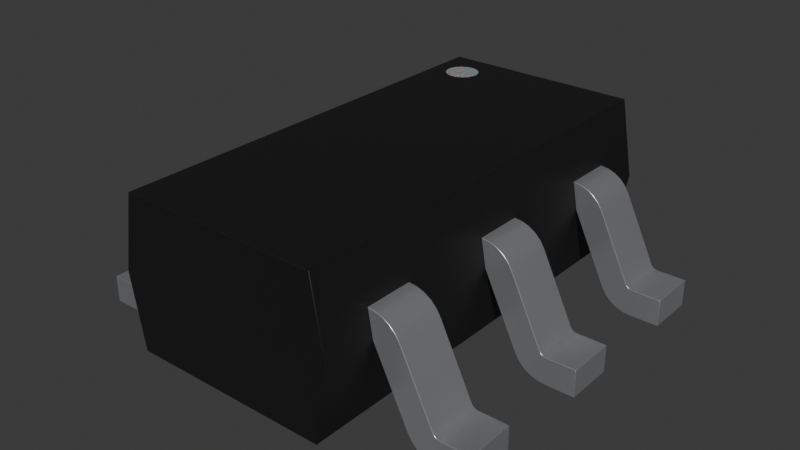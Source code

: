# Source: SOT95P275X110-6N.blend  (saved by Blender 4.1.24; exported with 4.5.12 LTS)
import bpy
from mathutils import Matrix  # noqa: F401  (used for matrix-valued properties, if any)

bpy.ops.wm.read_factory_settings(use_empty=True)
scene = bpy.context.scene
scene.name = 'Scene'

# ---- collections
col_collection = bpy.data.collections.new('Collection'); scene.collection.children.link(col_collection)

# ---- materials (node trees are filled in below, after node groups)
mat_metal_pins = bpy.data.materials.new('metal_pins')
mat_metal_pins.preview_render_type = 'CUBE'
mat_plastic_matte_black = bpy.data.materials.new('plastic_matte_black')
mat_plastic_matte_black.preview_render_type = 'CUBE'
mat_white_markings = bpy.data.materials.new('white_markings')
mat_white_markings.preview_render_type = 'FLAT'

# ---- material node trees
mat_metal_pins.use_nodes = True; mat_metal_pins.node_tree.nodes.clear()
_N = mat_metal_pins.node_tree.nodes; _L = mat_metal_pins.node_tree.links
n0 = _N.new('ShaderNodeMapping'); n0.name = 'Mapping'; n0.location = (-1447, -91)
n0.inputs[3].default_value = (4.8, 1.2, 1.1)
n1 = _N.new('ShaderNodeBsdfPrincipled'); n1.name = 'Principled BSDF'; n1.location = (-560, 254)
n1.distribution = 'GGX'
n1.subsurface_method = 'BURLEY'
n1.inputs[1].default_value = 0.7818
n1.inputs[2].default_value = 0.2886
n1.inputs[3].default_value = 1.45
n1.inputs[13].default_value = 0.0
n1.inputs[27].default_value = (0.0, 0.0, 0.0, 1.0)
n1.inputs[28].default_value = 1.0
n2 = _N.new('ShaderNodeOutputMaterial'); n2.name = 'Material Output.002'; n2.location = (-205, 253)
n2.width = 213
n3 = _N.new('ShaderNodeTexNoise'); n3.name = 'Noise Texture.002'; n3.location = (-1228, -73)
n3.inputs[2].default_value = 0.1
n3.inputs[3].default_value = 7.0
n3.inputs[4].default_value = 0.6
n3.inputs[8].default_value = 0.4
n4 = _N.new('ShaderNodeTexCoord'); n4.name = 'Texture Coordinate'; n4.location = (-1636, -116)
n5 = _N.new('ShaderNodeMix'); n5.name = 'Mix.001'; n5.location = (-921, 45)
n5.data_type = 'RGBA'
n5.inputs[6].default_value = (0.9398, 0.9547, 1.0, 1.0)
n5.inputs[7].default_value = (0.13, 0.1259, 0.1359, 1.0)
n6 = _N.new('ShaderNodeBump'); n6.name = 'Bump.001'; n6.location = (-1001, -227)
n6.inputs[0].default_value = 0.05
n6.inputs[1].default_value = 0.01
n6.inputs[2].default_value = 1.0
_L.new(n1.outputs[0], n2.inputs[0])
_L.new(n3.outputs[0], n6.inputs[3])
_L.new(n0.outputs[0], n3.inputs[0])
_L.new(n3.outputs[0], n5.inputs[0])
_L.new(n4.outputs[3], n0.inputs[0])
_L.new(n5.outputs[2], n1.inputs[0])
_L.new(n6.outputs[0], n1.inputs[5])
n2.is_active_output = True
mat_plastic_matte_black.use_nodes = True; mat_plastic_matte_black.node_tree.nodes.clear()
_N = mat_plastic_matte_black.node_tree.nodes; _L = mat_plastic_matte_black.node_tree.links
n0 = _N.new('ShaderNodeOutputMaterial'); n0.name = 'Material Output'; n0.location = (463, 300)
n1 = _N.new('ShaderNodeBsdfPrincipled'); n1.name = 'Principled BSDF'; n1.location = (173, 300)
n1.distribution = 'GGX'
n1.subsurface_method = 'BURLEY'
n1.inputs[1].default_value = 0.06818
n1.inputs[2].default_value = 0.5182
n1.inputs[3].default_value = 1.45
n1.inputs[13].default_value = 0.6432
n1.inputs[20].default_value = 0.1027
n1.inputs[27].default_value = (0.0, 0.0, 0.0, 1.0)
n1.inputs[28].default_value = 1.0
n2 = _N.new('ShaderNodeTexCoord'); n2.name = 'Texture Coordinate'; n2.location = (-1001, 105)
n3 = _N.new('ShaderNodeBump'); n3.name = 'Bump'; n3.location = (-135, -86)
n3.inputs[0].default_value = 0.1
n3.inputs[1].default_value = 0.4
n3.inputs[2].default_value = 1.0
n4 = _N.new('ShaderNodeMapping'); n4.name = 'Mapping'; n4.location = (-755, 143)
n4.inputs[3].default_value = (2.0, 2.0, 2.0)
n5 = _N.new('ShaderNodeValToRGB'); n5.name = 'ColorRamp'; n5.location = (-147, 213)
while len(n5.color_ramp.elements) > 1: n5.color_ramp.elements.remove(n5.color_ramp.elements[-1])
n5.color_ramp.elements[0].position = 0.0; n5.color_ramp.elements[0].color = (0.005014, 0.005014, 0.005014, 1.0)
_e = n5.color_ramp.elements.new(0.9955); _e.color = (0.01269, 0.01269, 0.01269, 1.0)
n6 = _N.new('ShaderNodeTexNoise'); n6.name = 'Noise Texture'; n6.location = (-455, 203)
n6.inputs[2].default_value = 200.0
n6.inputs[3].default_value = 5.6
n6.inputs[4].default_value = 0.5208
_L.new(n1.outputs[0], n0.inputs[0])
_L.new(n6.outputs[0], n5.inputs[0])
_L.new(n5.outputs[0], n1.inputs[0])
_L.new(n2.outputs[2], n4.inputs[0])
_L.new(n4.outputs[0], n6.inputs[0])
_L.new(n6.outputs[0], n3.inputs[3])
_L.new(n3.outputs[0], n1.inputs[5])
n0.is_active_output = True
mat_white_markings.use_nodes = True; mat_white_markings.node_tree.nodes.clear()
_N = mat_white_markings.node_tree.nodes; _L = mat_white_markings.node_tree.links
n0 = _N.new('ShaderNodeOutputMaterial'); n0.name = 'Material Output'; n0.location = (493, 281)
n1 = _N.new('ShaderNodeBsdfPrincipled'); n1.name = 'Principled BSDF'; n1.location = (159, 253)
n1.distribution = 'GGX'
n1.subsurface_method = 'BURLEY'
n1.inputs[1].default_value = 0.02
n1.inputs[2].default_value = 0.4636
n1.inputs[3].default_value = 1.4
n1.inputs[8].default_value = 1.0
n1.inputs[10].default_value = 0.3682
n1.inputs[13].default_value = 0.6591
n1.inputs[18].default_value = 0.2318
n1.inputs[20].default_value = 0.6709
n1.inputs[24].default_value = 0.1191
n1.inputs[27].default_value = (0.0, 0.0, 0.0, 1.0)
n1.inputs[28].default_value = 1.0
n2 = _N.new('ShaderNodeMapping'); n2.name = 'Mapping'; n2.location = (-1010, 265)
n2.inputs[3].default_value = (3.0, 1.0, 1.0)
n3 = _N.new('ShaderNodeTexCoord'); n3.name = 'Texture Coordinate'; n3.location = (-1250, 180)
n4 = _N.new('ShaderNodeBump'); n4.name = 'Bump'; n4.location = (-376, -99)
n4.inputs[0].default_value = 0.05
n4.inputs[1].default_value = 1.0
n4.inputs[2].default_value = 1.0
n5 = _N.new('ShaderNodeTexNoise'); n5.name = 'Noise Texture'; n5.location = (-662, 176)
n5.inputs[2].default_value = 88.0
n5.inputs[3].default_value = 10.8
n5.inputs[4].default_value = 0.9167
n5.inputs[8].default_value = 1.6
n6 = _N.new('ShaderNodeValToRGB'); n6.name = 'ColorRamp'; n6.location = (-354, 186)
while len(n6.color_ramp.elements) > 1: n6.color_ramp.elements.remove(n6.color_ramp.elements[-1])
n6.color_ramp.elements[0].position = 0.0; n6.color_ramp.elements[0].color = (0.2596, 0.2596, 0.2596, 1.0)
_e = n6.color_ramp.elements.new(1.0); _e.color = (0.6303, 0.6303, 0.6303, 1.0)
n7 = _N.new('ShaderNodeMix'); n7.name = 'Mix'; n7.location = (-58, 311)
n7.data_type = 'RGBA'
n7.inputs[0].default_value = 0.3682
n7.inputs[7].default_value = (0.2525, 0.2525, 0.2525, 1.0)
_L.new(n5.outputs[0], n6.inputs[0])
_L.new(n1.outputs[0], n0.inputs[0])
_L.new(n3.outputs[2], n2.inputs[0])
_L.new(n2.outputs[0], n5.inputs[0])
_L.new(n5.outputs[0], n4.inputs[3])
_L.new(n4.outputs[0], n1.inputs[5])
_L.new(n6.outputs[0], n7.inputs[6])
_L.new(n7.outputs[2], n1.inputs[0])
n0.is_active_output = True

# ---- world
world_world = bpy.data.worlds.new('World'); scene.world = world_world
world_world.use_nodes = True; world_world.node_tree.nodes.clear()
_N = world_world.node_tree.nodes; _L = world_world.node_tree.links
n0 = _N.new('ShaderNodeOutputWorld'); n0.name = 'World Output'; n0.location = (300, 300)
n1 = _N.new('ShaderNodeBackground'); n1.name = 'Background'; n1.location = (10, 300)
n1.inputs[0].default_value = (0.05088, 0.05088, 0.05088, 1.0)
_L.new(n1.outputs[0], n0.inputs[0])
n0.is_active_output = True
world_world.color = (0.05088, 0.05088, 0.05088)
world_world.use_sun_shadow = False
world_world.sun_shadow_jitter_overblur = 0.0

# ---- meshes
me_shape_9_indexedfaceset_003 = bpy.data.meshes.new('SHAPE_9_IndexedFaceSet.003')
me_shape_9_indexedfaceset_003.from_pydata([(0.9554, 1.635e-08, 0.812), (0.9554, 1.635e-08, 0.6841), (1.031, 1.635e-08, 0.812), (1.031, 1.635e-08, 0.6841), (0.95, 0.07163, 0.812), (0.9377, 0.08192, 0.812), (0.8546, 0.2521, 0.6841), (0.8437, 0.2692, 0.6841), (0.8122, 0.2942, 0.6841), (0.7931, 0.3009, 0.6841), (0.8546, 0.2521, 0.812), (0.7729, 0.3031, 0.812), (0.7729, 0.3031, 0.6841), (0.7854, 0.2323, 0.812), (0.874, 0.05083, 0.812), (0.874, 0.05083, 0.6841), (0.8848, 0.03379, 0.6841), (0.9353, 0.002249, 0.6841), (0.8848, 0.03379, 0.812), (0.8992, 0.01957, 0.812), (0.9353, 0.002249, 0.812), (0.9163, 0.008884, 0.812), (0.8437, 0.2692, 0.812), (0.8294, 0.2835, 0.812), (0.8122, 0.2942, 0.812), (0.7931, 0.3009, 0.812), (0.9554, 0.07087, 0.812), (0.945, 0.07386, 0.812), (0.9408, 0.07738, 0.812), (1.031, 0.07087, 0.812), (1.031, 0.07087, 0.6841), (0.8992, 0.01957, 0.6841), (0.9163, 0.008884, 0.6841), (0.7854, 0.2323, 0.6841), (0.8294, 0.2835, 0.6841), (0.9377, 0.08192, 0.6841), (0.9554, 0.07087, 0.6841), (0.95, 0.07163, 0.6841), (0.945, 0.07386, 0.6841), (0.9408, 0.07738, 0.6841), (1.031, 1.635e-08, 0.438), (1.031, 0.07087, 0.438), (0.9554, 0.07087, 0.31), (0.95, 0.07163, 0.438), (0.945, 0.07386, 0.438), (0.95, 0.07163, 0.31), (0.945, 0.07386, 0.31), (0.9377, 0.08192, 0.438), (0.9377, 0.08192, 0.31), (0.8546, 0.2521, 0.438), (0.8546, 0.2521, 0.31), (0.8294, 0.2835, 0.31), (0.8437, 0.2692, 0.438), (0.8294, 0.2835, 0.438), (0.7729, 0.3031, 0.438), (0.7854, 0.2323, 0.31), (0.8848, 0.03379, 0.31), (0.9163, 0.008884, 0.31), (0.874, 0.05083, 0.438), (0.9353, 0.002249, 0.438), (0.9554, 1.635e-08, 0.438), (1.031, 1.635e-08, 0.31), (0.8848, 0.03379, 0.438), (0.8992, 0.01957, 0.438), (0.9163, 0.008884, 0.438), (0.7854, 0.2323, 0.438), (0.8122, 0.2942, 0.438), (0.7931, 0.3009, 0.438), (0.9554, 0.07087, 0.438), (0.9408, 0.07738, 0.438), (1.031, 0.07087, 0.31), (0.9554, 1.635e-08, 0.31), (0.874, 0.05083, 0.31), (0.8992, 0.01957, 0.31), (0.9353, 0.002249, 0.31), (0.7729, 0.3031, 0.31), (0.8437, 0.2692, 0.31), (0.8122, 0.2942, 0.31), (0.7931, 0.3009, 0.31), (0.9408, 0.07738, 0.31), (1.031, 0.07087, 0.06398), (0.9554, 0.07087, 0.06398), (0.9554, 0.07087, -0.06398), (0.9408, 0.07738, 0.06398), (0.9377, 0.08192, -0.06398), (0.945, 0.07386, -0.06398), (0.9408, 0.07738, -0.06398), (0.9377, 0.08192, 0.06398), (0.8546, 0.2521, 0.06398), (0.8546, 0.2521, -0.06398), (0.8122, 0.2942, -0.06398), (0.8437, 0.2692, 0.06398), (0.7729, 0.3031, -0.06398), (0.7854, 0.2323, -0.06398), (0.874, 0.05083, 0.06398), (0.874, 0.05083, -0.06398), (0.8992, 0.01957, -0.06398), (0.9163, 0.008884, -0.06398), (0.8992, 0.01957, 0.06398), (1.031, 1.635e-08, -0.06398), (0.9554, 1.635e-08, 0.06398), (1.031, 1.635e-08, 0.06398), (0.8848, 0.03379, 0.06398), (0.9163, 0.008884, 0.06398), (0.9353, 0.002249, 0.06398), (0.7854, 0.2323, 0.06398), (0.7729, 0.3031, 0.06398), (0.8294, 0.2835, 0.06398), (0.8122, 0.2942, 0.06398), (0.7931, 0.3009, 0.06398), (0.95, 0.07163, 0.06398), (0.945, 0.07386, 0.06398), (1.031, 0.07087, -0.06398), (0.9554, 1.635e-08, -0.06398), (0.8848, 0.03379, -0.06398), (0.9353, 0.002249, -0.06398), (0.8437, 0.2692, -0.06398), (0.8294, 0.2835, -0.06398), (0.7931, 0.3009, -0.06398), (0.95, 0.07163, -0.06398), (-0.05118, 0.07087, 0.06398), (-0.05118, 1.635e-08, 0.06398), (0.02493, 0.07087, 0.06398), (0.03035, 0.07163, 0.06398), (0.03536, 0.07386, 0.06398), (0.02493, 0.07087, -0.06398), (0.03035, 0.07163, -0.06398), (0.03955, 0.07738, -0.06398), (0.1257, 0.2521, -0.06398), (0.1509, 0.2835, -0.06398), (0.1681, 0.2942, -0.06398), (0.1873, 0.3009, -0.06398), (0.1366, 0.2692, 0.06398), (0.2074, 0.3031, 0.06398), (0.1949, 0.2323, 0.06398), (0.1949, 0.2323, -0.06398), (0.2074, 0.3031, -0.06398), (0.1063, 0.05083, -0.06398), (0.09548, 0.03379, -0.06398), (0.08116, 0.01957, -0.06398), (0.06404, 0.008884, -0.06398), (0.1063, 0.05083, 0.06398), (0.08116, 0.01957, 0.06398), (0.03955, 0.07738, 0.06398), (0.04262, 0.08192, 0.06398), (0.1257, 0.2521, 0.06398), (0.1509, 0.2835, 0.06398), (0.1681, 0.2942, 0.06398), (0.1873, 0.3009, 0.06398), (0.09548, 0.03379, 0.06398), (0.06404, 0.008884, 0.06398), (0.04498, 0.002249, 0.06398), (0.02493, 1.635e-08, 0.06398), (-0.05118, 1.635e-08, -0.06398), (-0.05118, 0.07087, -0.06398), (0.03536, 0.07386, -0.06398), (0.04262, 0.08192, -0.06398), (0.1366, 0.2692, -0.06398), (0.04498, 0.002249, -0.06398), (0.02493, 1.635e-08, -0.06398), (-0.05118, 0.07087, 0.812), (0.02493, 0.07087, 0.6841), (-0.05118, 0.07087, 0.6841), (0.04262, 0.08192, 0.812), (0.04262, 0.08192, 0.6841), (0.02493, 0.07087, 0.812), (0.03035, 0.07163, 0.812), (0.03035, 0.07163, 0.6841), (0.03536, 0.07386, 0.6841), (0.1257, 0.2521, 0.812), (0.1257, 0.2521, 0.6841), (0.1366, 0.2692, 0.6841), (0.1681, 0.2942, 0.6841), (0.1873, 0.3009, 0.6841), (0.1366, 0.2692, 0.812), (0.2074, 0.3031, 0.6841), (0.1949, 0.2323, 0.812), (0.1063, 0.05083, 0.6841), (0.09548, 0.03379, 0.6841), (0.06404, 0.008884, 0.6841), (0.04498, 0.002249, 0.6841), (0.06404, 0.008884, 0.812), (0.02493, 1.635e-08, 0.812), (0.02493, 1.635e-08, 0.6841), (0.03536, 0.07386, 0.812), (0.03955, 0.07738, 0.812), (0.1509, 0.2835, 0.812), (0.1681, 0.2942, 0.812), (0.1873, 0.3009, 0.812), (0.2074, 0.3031, 0.812), (0.1063, 0.05083, 0.812), (0.09548, 0.03379, 0.812), (0.08116, 0.01957, 0.812), (0.04498, 0.002249, 0.812), (-0.05118, 1.635e-08, 0.812), (-0.05118, 1.635e-08, 0.6841), (0.03955, 0.07738, 0.6841), (0.1509, 0.2835, 0.6841), (0.1949, 0.2323, 0.6841), (0.08116, 0.01957, 0.6841), (-0.05118, 0.07087, 0.438), (-0.05118, 0.07087, 0.31), (0.04262, 0.08192, 0.31), (0.02493, 0.07087, 0.31), (0.03536, 0.07386, 0.31), (0.03955, 0.07738, 0.31), (0.1257, 0.2521, 0.31), (0.2074, 0.3031, 0.31), (0.1257, 0.2521, 0.438), (0.1366, 0.2692, 0.438), (0.1063, 0.05083, 0.31), (0.09548, 0.03379, 0.31), (0.06404, 0.008884, 0.31), (0.02493, 1.635e-08, 0.31), (0.09548, 0.03379, 0.438), (0.04498, 0.002249, 0.438), (-0.05118, 1.635e-08, 0.31), (0.02493, 1.635e-08, 0.438), (0.02493, 0.07087, 0.438), (0.03035, 0.07163, 0.438), (0.03536, 0.07386, 0.438), (0.03955, 0.07738, 0.438), (0.04262, 0.08192, 0.438), (0.1509, 0.2835, 0.438), (0.1681, 0.2942, 0.438), (0.1873, 0.3009, 0.438), (0.2074, 0.3031, 0.438), (0.1949, 0.2323, 0.438), (0.1063, 0.05083, 0.438), (0.08116, 0.01957, 0.438), (0.06404, 0.008884, 0.438), (-0.05118, 1.635e-08, 0.438), (0.03035, 0.07163, 0.31), (0.1366, 0.2692, 0.31), (0.1509, 0.2835, 0.31), (0.1681, 0.2942, 0.31), (0.1873, 0.3009, 0.31), (0.1949, 0.2323, 0.31), (0.08116, 0.01957, 0.31), (0.04498, 0.002249, 0.31), (0.3021, 0.4331, -0.1404), (0.2916, 0.4331, -0.1361), (0.2699, 0.4331, -0.0985), (0.2826, 0.4331, -0.06779), (0.3021, 0.4331, -0.05655), (0.3021, 0.3937, -0.1404), (0.2916, 0.3937, -0.1361), (0.3021, 0.3937, -0.05655), (0.7854, 0.2323, 0.9449), (0.7854, 0.2323, -0.1969), (0.1949, 0.2323, 0.9449), (0.2303, 0.4331, 0.9449), (0.2303, 0.4331, -0.1969), (0.75, 0.4331, -0.1969), (0.3246, 0.4331, -0.05655), (0.3351, 0.4331, -0.06089), (0.351, 0.4331, -0.07679), (0.3351, 0.4331, -0.1361), (0.3246, 0.4331, -0.1404), (0.7514, 0.03937, -0.1969), (0.1949, 0.2323, -0.1969), (0.2289, 0.03937, -0.1969), (0.2289, 0.03937, 0.9449), (0.75, 0.4331, 0.9449), (0.7514, 0.03937, 0.9449), (0.351, 0.4331, -0.1202), (0.351, 0.3937, -0.07679), (0.3568, 0.3937, -0.0985), (0.3133, 0.3937, -0.05507), (0.351, 0.3937, -0.1202), (0.3441, 0.3937, -0.1292), (0.3246, 0.3937, -0.1404), (0.2699, 0.3937, -0.0985), (0.2826, 0.3937, -0.06779), (0.2916, 0.3937, -0.06089), (0.3553, 0.3937, -0.1097), (0.3553, 0.3937, -0.08726), (0.3246, 0.3937, -0.05655), (0.3568, 0.4331, -0.0985), (0.3553, 0.4331, -0.1097), (0.2757, 0.3937, -0.07679), (0.2757, 0.3937, -0.1202), (0.2826, 0.3937, -0.1292), (0.3133, 0.4331, -0.05507), (0.2826, 0.4331, -0.1292), (0.2757, 0.4331, -0.1202), (0.2714, 0.4331, -0.1097), (0.2757, 0.4331, -0.07679), (0.3441, 0.4331, -0.06779), (0.3553, 0.4331, -0.08726), (0.3441, 0.4331, -0.1292), (0.3133, 0.4331, -0.1419), (0.2714, 0.4331, -0.08726), (0.2916, 0.4331, -0.06089), (0.3133, 0.3937, -0.1419), (0.3351, 0.3937, -0.1361), (0.3441, 0.3937, -0.06779), (0.3351, 0.3937, -0.06089), (0.2714, 0.3937, -0.08726), (0.2714, 0.3937, -0.1097)], [], [(0, 3, 2), (0, 1, 3), (2, 30, 29), (2, 3, 30), (29, 36, 26), (29, 30, 36), (37, 26, 36), (37, 4, 26), (38, 27, 4), (38, 4, 37), (39, 28, 27), (39, 27, 38), (35, 5, 28), (35, 28, 39), (5, 6, 10), (5, 35, 6), (9, 12, 11), (9, 11, 25), (8, 25, 24), (8, 9, 25), (34, 24, 23), (34, 8, 24), (7, 23, 22), (7, 34, 23), (6, 22, 10), (6, 7, 22), (11, 33, 13), (11, 12, 33), (13, 15, 14), (13, 33, 15), (17, 1, 0), (17, 0, 20), (32, 20, 21), (32, 17, 20), (31, 21, 19), (31, 32, 21), (16, 19, 18), (16, 31, 19), (15, 18, 14), (15, 16, 18), (26, 0, 2), (26, 20, 0), (26, 2, 29), (4, 21, 20), (4, 20, 26), (27, 19, 21), (27, 21, 4), (28, 19, 27), (18, 28, 5), (18, 19, 28), (14, 18, 5), (10, 14, 5), (13, 10, 22), (13, 14, 10), (23, 13, 22), (24, 13, 23), (25, 13, 24), (11, 13, 25), (36, 30, 3), (36, 3, 1), (36, 1, 17), (37, 17, 32), (37, 36, 17), (38, 32, 31), (38, 37, 32), (39, 38, 31), (16, 35, 39), (16, 39, 31), (15, 35, 16), (6, 35, 15), (33, 7, 6), (33, 6, 15), (34, 7, 33), (8, 34, 33), (9, 8, 33), (12, 9, 33), (40, 70, 41), (40, 61, 70), (41, 42, 68), (41, 70, 42), (45, 68, 42), (45, 43, 68), (46, 44, 43), (46, 43, 45), (79, 69, 44), (79, 44, 46), (48, 47, 69), (48, 69, 79), (47, 50, 49), (47, 48, 50), (78, 75, 54), (78, 54, 67), (77, 67, 66), (77, 78, 67), (51, 66, 53), (51, 77, 66), (76, 53, 52), (76, 51, 53), (50, 52, 49), (50, 76, 52), (54, 55, 65), (54, 75, 55), (65, 72, 58), (65, 55, 72), (74, 71, 60), (74, 60, 59), (57, 59, 64), (57, 74, 59), (73, 64, 63), (73, 57, 64), (56, 63, 62), (56, 73, 63), (72, 62, 58), (72, 56, 62), (60, 61, 40), (60, 71, 61), (68, 60, 40), (68, 59, 60), (68, 40, 41), (43, 64, 59), (43, 59, 68), (44, 63, 64), (44, 64, 43), (69, 63, 44), (62, 69, 47), (62, 63, 69), (58, 62, 47), (49, 58, 47), (65, 49, 52), (65, 58, 49), (53, 65, 52), (66, 65, 53), (67, 65, 66), (54, 65, 67), (42, 70, 61), (42, 61, 71), (42, 71, 74), (45, 74, 57), (45, 42, 74), (46, 57, 73), (46, 45, 57), (79, 46, 73), (56, 48, 79), (56, 79, 73), (72, 48, 56), (50, 48, 72), (55, 76, 50), (55, 50, 72), (51, 76, 55), (77, 51, 55), (78, 77, 55), (75, 78, 55), (101, 112, 80), (101, 99, 112), (80, 82, 81), (80, 112, 82), (119, 81, 82), (119, 110, 81), (85, 111, 110), (85, 110, 119), (86, 83, 111), (86, 111, 85), (84, 87, 83), (84, 83, 86), (87, 89, 88), (87, 84, 89), (118, 92, 106), (118, 106, 109), (90, 109, 108), (90, 118, 109), (117, 108, 107), (117, 90, 108), (116, 107, 91), (116, 117, 107), (89, 91, 88), (89, 116, 91), (106, 93, 105), (106, 92, 93), (105, 95, 94), (105, 93, 95), (115, 113, 100), (115, 100, 104), (97, 104, 103), (97, 115, 104), (96, 103, 98), (96, 97, 103), (114, 98, 102), (114, 96, 98), (95, 102, 94), (95, 114, 102), (100, 99, 101), (100, 113, 99), (81, 100, 101), (81, 104, 100), (81, 101, 80), (110, 103, 104), (110, 104, 81), (111, 98, 103), (111, 103, 110), (83, 98, 111), (102, 83, 87), (102, 98, 83), (94, 102, 87), (88, 94, 87), (105, 88, 91), (105, 94, 88), (107, 105, 91), (108, 105, 107), (109, 105, 108), (106, 105, 109), (82, 112, 99), (82, 99, 113), (82, 113, 115), (119, 115, 97), (119, 82, 115), (85, 97, 96), (85, 119, 97), (86, 85, 96), (114, 84, 86), (114, 86, 96), (95, 84, 114), (89, 84, 95), (93, 116, 89), (93, 89, 95), (117, 116, 93), (90, 117, 93), (118, 90, 93), (92, 118, 93), (153, 120, 154), (153, 121, 120), (154, 122, 125), (154, 120, 122), (127, 144, 156), (127, 143, 144), (155, 124, 143), (155, 143, 127), (126, 123, 124), (126, 124, 155), (125, 122, 123), (125, 123, 126), (156, 145, 128), (156, 144, 145), (157, 128, 145), (157, 145, 132), (129, 132, 146), (129, 157, 132), (130, 146, 147), (130, 129, 146), (131, 147, 148), (131, 130, 147), (136, 148, 133), (136, 131, 148), (136, 134, 135), (136, 133, 134), (135, 141, 137), (135, 134, 141), (138, 137, 141), (138, 141, 149), (139, 149, 142), (139, 138, 149), (140, 142, 150), (140, 139, 142), (158, 150, 151), (158, 140, 150), (159, 151, 152), (159, 158, 151), (159, 121, 153), (159, 152, 121), (134, 132, 145), (134, 146, 132), (134, 147, 146), (134, 148, 147), (134, 133, 148), (152, 122, 120), (152, 120, 121), (151, 123, 122), (151, 122, 152), (150, 124, 123), (150, 123, 151), (141, 145, 144), (141, 134, 145), (142, 143, 124), (142, 124, 150), (149, 144, 143), (149, 141, 144), (149, 143, 142), (135, 128, 157), (135, 157, 129), (135, 129, 130), (135, 130, 131), (135, 131, 136), (159, 153, 154), (159, 154, 125), (158, 125, 126), (158, 159, 125), (140, 126, 155), (140, 158, 126), (137, 156, 128), (137, 128, 135), (139, 155, 127), (139, 140, 155), (138, 127, 156), (138, 156, 137), (138, 139, 127), (195, 160, 162), (195, 194, 160), (162, 165, 161), (162, 160, 165), (196, 163, 164), (196, 185, 163), (168, 184, 185), (168, 185, 196), (167, 166, 184), (167, 184, 168), (161, 165, 166), (161, 166, 167), (164, 169, 170), (164, 163, 169), (171, 170, 169), (171, 169, 174), (197, 174, 186), (197, 171, 174), (172, 186, 187), (172, 197, 186), (173, 187, 188), (173, 172, 187), (175, 188, 189), (175, 173, 188), (175, 176, 198), (175, 189, 176), (198, 190, 177), (198, 176, 190), (178, 177, 190), (178, 190, 191), (199, 191, 192), (199, 178, 191), (179, 192, 181), (179, 199, 192), (180, 181, 193), (180, 179, 181), (183, 193, 182), (183, 180, 193), (183, 194, 195), (183, 182, 194), (176, 174, 169), (176, 186, 174), (176, 187, 186), (176, 188, 187), (176, 189, 188), (182, 165, 160), (182, 160, 194), (193, 166, 165), (193, 165, 182), (181, 184, 166), (181, 166, 193), (190, 169, 163), (190, 176, 169), (192, 185, 184), (192, 184, 181), (191, 163, 185), (191, 190, 163), (191, 185, 192), (198, 170, 171), (198, 171, 197), (198, 197, 172), (198, 172, 173), (198, 173, 175), (183, 195, 162), (183, 162, 161), (180, 161, 167), (180, 183, 161), (179, 167, 168), (179, 180, 167), (177, 164, 170), (177, 170, 198), (199, 168, 196), (199, 179, 168), (178, 196, 164), (178, 164, 177), (178, 199, 196), (216, 200, 201), (216, 231, 200), (201, 218, 203), (201, 200, 218), (205, 222, 202), (205, 221, 222), (204, 220, 221), (204, 221, 205), (232, 219, 220), (232, 220, 204), (203, 218, 219), (203, 219, 232), (202, 208, 206), (202, 222, 208), (233, 206, 208), (233, 208, 209), (234, 209, 223), (234, 233, 209), (235, 223, 224), (235, 234, 223), (236, 224, 225), (236, 235, 224), (207, 225, 226), (207, 236, 225), (207, 227, 237), (207, 226, 227), (237, 228, 210), (237, 227, 228), (211, 210, 228), (211, 228, 214), (238, 214, 229), (238, 211, 214), (212, 229, 230), (212, 238, 229), (239, 230, 215), (239, 212, 230), (213, 215, 217), (213, 239, 215), (213, 231, 216), (213, 217, 231), (227, 209, 208), (227, 223, 209), (227, 224, 223), (227, 225, 224), (227, 226, 225), (217, 218, 200), (217, 200, 231), (215, 219, 218), (215, 218, 217), (230, 220, 219), (230, 219, 215), (228, 208, 222), (228, 227, 208), (229, 221, 220), (229, 220, 230), (214, 222, 221), (214, 228, 222), (214, 221, 229), (237, 206, 233), (237, 233, 234), (237, 234, 235), (237, 235, 236), (237, 236, 207), (213, 216, 201), (213, 201, 203), (239, 203, 232), (239, 213, 203), (212, 232, 204), (212, 239, 232), (210, 202, 206), (210, 206, 237), (238, 204, 205), (238, 212, 204), (211, 205, 202), (211, 202, 210), (211, 238, 205), (240, 291, 294), (240, 294, 245), (241, 245, 246), (241, 240, 245), (284, 246, 282), (284, 241, 246), (286, 281, 299), (242, 299, 272), (242, 286, 299), (292, 272, 298), (292, 242, 272), (287, 298, 280), (287, 292, 298), (243, 280, 273), (243, 287, 280), (293, 273, 274), (293, 243, 273), (244, 274, 247), (244, 293, 274), (283, 247, 268), (283, 244, 247), (260, 249, 259), (260, 259, 261), (252, 253, 249), (252, 249, 260), (263, 248, 249), (263, 249, 253), (250, 251, 252), (250, 252, 260), (241, 252, 284), (285, 284, 252), (240, 252, 241), (286, 285, 252), (291, 252, 240), (242, 286, 252), (258, 252, 291), (292, 242, 252), (257, 252, 258), (253, 256, 288), (253, 289, 256), (253, 278, 289), (253, 279, 278), (253, 265, 279), (253, 290, 265), (253, 257, 290), (253, 252, 257), (251, 254, 283), (251, 287, 292), (251, 243, 287), (251, 293, 243), (251, 244, 293), (251, 283, 244), (251, 292, 252), (263, 255, 254), (263, 288, 255), (263, 253, 288), (263, 254, 251), (248, 264, 259), (248, 259, 249), (262, 250, 260), (262, 260, 261), (264, 261, 259), (264, 262, 261), (250, 264, 248), (250, 262, 264), (251, 248, 263), (251, 250, 248), (254, 283, 268), (254, 268, 277), (255, 277, 297), (255, 254, 277), (288, 297, 296), (288, 255, 297), (256, 296, 266), (256, 288, 296), (289, 266, 276), (289, 256, 266), (278, 276, 267), (278, 289, 276), (279, 267, 275), (279, 278, 267), (265, 275, 269), (265, 279, 275), (290, 269, 270), (290, 265, 269), (257, 270, 295), (257, 290, 270), (258, 295, 271), (258, 257, 295), (291, 271, 294), (291, 258, 271), (296, 277, 268), (296, 297, 277), (296, 276, 266), (296, 267, 276), (296, 275, 267), (296, 269, 275), (296, 270, 269), (296, 295, 270), (296, 271, 295), (296, 294, 271), (296, 245, 294), (296, 246, 245), (296, 282, 246), (296, 281, 282), (296, 299, 281), (296, 272, 299), (296, 298, 272), (296, 280, 298), (296, 273, 280), (296, 274, 273), (296, 247, 274), (296, 268, 247), (285, 282, 281), (285, 284, 282), (286, 285, 281), (288, 283, 254), (288, 254, 255), (288, 256, 289), (288, 289, 278), (288, 278, 279), (288, 279, 265), (288, 265, 290), (288, 290, 257), (288, 257, 258), (288, 258, 291), (288, 291, 240), (288, 240, 241), (288, 241, 284), (288, 284, 285), (288, 285, 286), (288, 286, 242), (288, 242, 292), (288, 292, 287), (288, 287, 243), (288, 243, 293), (288, 293, 244), (288, 244, 283)])
me_shape_9_indexedfaceset_003.polygons.foreach_set('use_smooth', [True] * 594)
me_shape_9_indexedfaceset_003.polygons.foreach_set('material_index', [0, 0, 0, 0, 0, 0, 0, 0, 0, 0, 0, 0, 0, 0, 0, 0, 0, 0, 0, 0, 0, 0, 0, 0, 0, 0, 0, 0, 0, 0, 0, 0, 0, 0, 0, 0, 0, 0, 0, 0, 0, 0, 0, 0, 0, 0, 0, 0, 0, 0, 0, 0, 0, 0, 0, 0, 0, 0, 0, 0, 0, 0, 0, 0, 0, 0, 0, 0, 0, 0, 0, 0, 0, 0, 0, 0, 0, 0, 0, 0, 0, 0, 0, 0, 0, 0, 0, 0, 0, 0, 0, 0, 0, 0, 0, 0, 0, 0, 0, 0, 0, 0, 0, 0, 0, 0, 0, 0, 0, 0, 0, 0, 0, 0, 0, 0, 0, 0, 0, 0, 0, 0, 0, 0, 0, 0, 0, 0, 0, 0, 0, 0, 0, 0, 0, 0, 0, 0, 0, 0, 0, 0, 0, 0, 0, 0, 0, 0, 0, 0, 0, 0, 0, 0, 0, 0, 0, 0, 0, 0, 0, 0, 0, 0, 0, 0, 0, 0, 0, 0, 0, 0, 0, 0, 0, 0, 0, 0, 0, 0, 0, 0, 0, 0, 0, 0, 0, 0, 0, 0, 0, 0, 0, 0, 0, 0, 0, 0, 0, 0, 0, 0, 0, 0, 0, 0, 0, 0, 0, 0, 0, 0, 0, 0, 0, 0, 0, 0, 0, 0, 0, 0, 0, 0, 0, 0, 0, 0, 0, 0, 0, 0, 0, 0, 0, 0, 0, 0, 0, 0, 0, 0, 0, 0, 0, 0, 0, 0, 0, 0, 0, 0, 0, 0, 0, 0, 0, 0, 0, 0, 0, 0, 0, 0, 0, 0, 0, 0, 0, 0, 0, 0, 0, 0, 0, 0, 0, 0, 0, 0, 0, 0, 0, 0, 0, 0, 0, 0, 0, 0, 0, 0, 0, 0, 0, 0, 0, 0, 0, 0, 0, 0, 0, 0, 0, 0, 0, 0, 0, 0, 0, 0, 0, 0, 0, 0, 0, 0, 0, 0, 0, 0, 0, 0, 0, 0, 0, 0, 0, 0, 0, 0, 0, 0, 0, 0, 0, 0, 0, 0, 0, 0, 0, 0, 0, 0, 0, 0, 0, 0, 0, 0, 0, 0, 0, 0, 0, 0, 0, 0, 0, 0, 0, 0, 0, 0, 0, 0, 0, 0, 0, 0, 0, 0, 0, 0, 0, 0, 0, 0, 0, 0, 0, 0, 0, 0, 0, 0, 0, 0, 0, 0, 0, 0, 0, 0, 0, 0, 0, 0, 0, 0, 0, 0, 0, 0, 0, 0, 0, 0, 0, 0, 0, 0, 0, 0, 0, 0, 0, 0, 0, 0, 0, 0, 0, 0, 0, 0, 0, 0, 0, 0, 0, 0, 0, 0, 0, 0, 0, 0, 0, 0, 0, 0, 0, 0, 0, 0, 0, 0, 0, 0, 0, 0, 0, 0, 1, 1, 1, 1, 1, 1, 1, 1, 1, 1, 1, 1, 1, 1, 1, 1, 1, 1, 1, 1, 1, 1, 1, 1, 1, 1, 1, 1, 1, 1, 1, 1, 1, 1, 1, 1, 1, 1, 1, 1, 1, 1, 1, 1, 1, 1, 1, 1, 1, 1, 1, 1, 1, 1, 1, 1, 1, 1, 1, 1, 1, 1, 1, 1, 1, 1, 1, 1, 1, 1, 1, 1, 1, 1, 1, 1, 1, 1, 1, 1, 1, 1, 1, 1, 1, 1, 1, 1, 1, 1, 1, 1, 1, 1, 1, 1, 1, 1, 1, 1, 1, 1, 1, 1, 1, 1, 1, 1, 1, 1, 1, 1, 1, 0, 0, 0, 2, 2, 2, 2, 2, 2, 2, 2, 2, 2, 2, 2, 2, 2, 2, 2, 2, 2, 2, 2, 2, 2])
_k = set([(0, 2), (0, 20), (1, 3), (1, 17), (2, 3), (2, 29), (3, 30), (4, 26), (4, 27), (5, 10), (5, 28), (6, 7), (6, 35), (7, 34), (8, 9), (8, 34), (9, 12), (10, 22), (11, 12), (11, 13), (11, 25), (12, 33), (13, 14), (14, 18), (15, 16), (15, 33), (16, 31), (17, 32), (18, 19), (19, 21), (20, 21), (22, 23), (23, 24), (24, 25), (26, 29), (27, 28), (29, 30), (30, 36), (31, 32), (35, 39), (36, 37), (37, 38), (38, 39), (40, 41), (40, 60), (40, 61), (41, 68), (41, 70), (42, 45), (42, 70), (43, 44), (43, 68), (44, 69), (45, 46), (46, 79), (47, 49), (47, 69), (48, 50), (48, 79), (49, 52), (50, 76), (51, 76), (51, 77), (52, 53), (53, 66), (54, 65), (54, 67), (54, 75), (55, 72), (55, 75), (56, 72), (56, 73), (57, 73), (57, 74), (58, 62), (58, 65), (59, 60), (59, 64), (61, 70), (61, 71), (62, 63), (63, 64), (66, 67), (71, 74), (75, 78), (77, 78), (80, 81), (80, 101), (80, 112), (81, 110), (82, 112), (82, 119), (83, 87), (83, 111), (84, 86), (84, 89), (85, 86), (85, 119), (87, 88), (88, 91), (89, 116), (90, 117), (90, 118), (91, 107), (92, 93), (92, 106), (92, 118), (93, 95), (94, 102), (94, 105), (95, 114), (96, 97), (96, 114), (97, 115), (98, 102), (98, 103), (99, 101), (99, 112), (99, 113), (100, 101), (100, 104), (103, 104), (105, 106), (106, 109), (107, 108), (108, 109), (110, 111), (113, 115), (116, 117), (120, 121), (120, 122), (120, 154), (121, 152), (121, 153), (122, 123), (123, 124), (124, 143), (125, 126), (125, 154), (126, 155), (127, 155), (127, 156), (128, 156), (128, 157), (129, 130), (129, 157), (130, 131), (131, 136), (132, 145), (132, 146), (133, 134), (133, 136), (133, 148), (134, 141), (135, 136), (135, 137), (137, 138), (138, 139), (139, 140), (140, 158), (141, 149), (142, 149), (142, 150), (143, 144), (144, 145), (146, 147), (147, 148), (150, 151), (151, 152), (153, 154), (153, 159), (158, 159), (160, 162), (160, 165), (160, 194), (161, 162), (161, 167), (162, 195), (163, 169), (163, 185), (164, 170), (164, 196), (165, 166), (166, 184), (167, 168), (168, 196), (169, 174), (170, 171), (171, 197), (172, 173), (172, 197), (173, 175), (174, 186), (175, 189), (175, 198), (176, 189), (176, 190), (177, 178), (177, 198), (178, 199), (179, 180), (179, 199), (180, 183), (181, 192), (181, 193), (182, 193), (182, 194), (183, 195), (184, 185), (186, 187), (187, 188), (188, 189), (190, 191), (191, 192), (194, 195), (200, 201), (200, 218), (200, 231), (201, 203), (201, 216), (202, 205), (202, 206), (203, 232), (204, 205), (204, 232), (206, 233), (207, 226), (207, 236), (207, 237), (208, 209), (208, 222), (209, 223), (210, 211), (210, 237), (211, 238), (212, 238), (212, 239), (213, 216), (213, 239), (214, 228), (214, 229), (215, 217), (215, 230), (216, 231), (217, 231), (218, 219), (219, 220), (220, 221), (221, 222), (223, 224), (224, 225), (225, 226), (226, 227), (227, 228), (229, 230), (233, 234), (234, 235), (235, 236), (240, 241), (240, 291), (241, 284), (242, 286), (242, 292), (243, 287), (243, 293), (244, 283), (244, 293), (245, 246), (245, 294), (246, 282), (247, 268), (247, 274), (248, 263), (248, 264), (249, 253), (249, 259), (250, 251), (250, 262), (251, 252), (251, 263), (252, 253), (252, 260), (253, 263), (254, 255), (254, 283), (255, 288), (256, 288), (256, 289), (257, 258), (257, 290), (258, 291), (259, 261), (259, 264), (260, 261), (261, 262), (262, 264), (265, 279), (265, 290), (266, 276), (266, 296), (267, 275), (267, 276), (268, 277), (269, 270), (269, 275), (270, 295), (271, 294), (271, 295), (272, 298), (272, 299), (273, 274), (273, 280), (277, 297), (278, 279), (278, 289), (280, 298), (281, 282), (281, 299), (284, 285), (285, 286), (287, 292), (296, 297)])
me_shape_9_indexedfaceset_003.attributes.new('sharp_edge', 'BOOLEAN', 'EDGE').data.foreach_set('value', [ (min(e.vertices), max(e.vertices)) in _k for e in me_shape_9_indexedfaceset_003.edges])
_uv = me_shape_9_indexedfaceset_003.uv_layers.new(name='UVMap')
_uv.uv.foreach_set('vector', [1.0, 0.0, 0.0, 1.0, 1.0, 1.0, 1.0, 0.0, 0.0, 0.0, 0.0, 1.0, 1.0, 0.0, 0.0, 1.0, 1.0, 1.0, 1.0, 0.0, 0.0, 0.0, 0.0, 1.0, 1.0, 1.0, 0.0, 0.0, 1.0, 0.0, 1.0, 1.0, 0.0, 1.0, 0.0, 0.0, 0.0, 0.6934, 1.0, 1.0, 0.0, 1.0, 0.0, 0.6934, 1.0, 0.6934, 1.0, 1.0, 0.0, 0.4105, 1.0, 0.4105, 1.0, 0.6934, 0.0, 0.4105, 1.0, 0.6934, 0.0, 0.6934, 0.0, 0.1732, 1.0, 0.1732, 1.0, 0.4105, 0.0, 0.1732, 1.0, 0.4105, 0.0, 0.4105, 0.0, 0.0, 1.0, 0.0, 1.0, 0.1732, 0.0, 0.0, 1.0, 0.1732, 0.0, 0.1732, 0.0, 1.0, 1.0, 0.0, 1.0, 1.0, 0.0, 1.0, 0.0, 0.0, 1.0, 0.0, 0.0, 0.2465, 0.0, 0.0, 1.0, 0.0, 0.0, 0.2465, 1.0, 0.0, 1.0, 0.2465, 0.0, 0.4807, 1.0, 0.2465, 1.0, 0.4807, 0.0, 0.4807, 0.0, 0.2465, 1.0, 0.2465, 0.0, 0.691, 1.0, 0.4807, 1.0, 0.691, 0.0, 0.691, 0.0, 0.4807, 1.0, 0.4807, 0.0, 0.867, 1.0, 0.691, 1.0, 0.867, 0.0, 0.867, 0.0, 0.691, 1.0, 0.691, 0.0, 1.0, 1.0, 0.867, 1.0, 1.0, 0.0, 1.0, 0.0, 0.867, 1.0, 0.867, 1.0, 1.0, 0.0, 0.0, 1.0, 0.0, 1.0, 1.0, 0.0, 1.0, 0.0, 0.0, 1.0, 1.0, 0.0, 0.0, 0.0, 1.0, 1.0, 1.0, 1.0, 0.0, 0.0, 0.0, 0.0, 0.7535, 0.0, 1.0, 1.0, 1.0, 0.0, 0.7535, 1.0, 1.0, 1.0, 0.7535, 0.0, 0.5193, 1.0, 0.7535, 1.0, 0.5193, 0.0, 0.5193, 0.0, 0.7535, 1.0, 0.7535, 0.0, 0.309, 1.0, 0.5193, 1.0, 0.309, 0.0, 0.309, 0.0, 0.5193, 1.0, 0.5193, 0.0, 0.133, 1.0, 0.309, 1.0, 0.133, 0.0, 0.133, 0.0, 0.309, 1.0, 0.309, 0.0, 0.0, 1.0, 0.133, 1.0, 0.0, 0.0, 0.0, 0.0, 0.133, 1.0, 0.133, 0.2338, 0.7056, 0.0, 0.7056, 0.0, 1.0, 0.2338, 0.7056, 0.007418, 0.6281, 0.0, 0.7056, 0.2338, 0.7056, 0.0, 1.0, 0.2338, 1.0, 0.2363, 0.6847, 0.0293, 0.5544, 0.007418, 0.6281, 0.2363, 0.6847, 0.007418, 0.6281, 0.2338, 0.7056, 0.2436, 0.6653, 0.06457, 0.4882, 0.0293, 0.5544, 0.2436, 0.6653, 0.0293, 0.5544, 0.2363, 0.6847, 0.2552, 0.6491, 0.06457, 0.4882, 0.2436, 0.6653, 0.1115, 0.4328, 0.2552, 0.6491, 0.2702, 0.6372, 0.1115, 0.4328, 0.06457, 0.4882, 0.2552, 0.6491, 0.1677, 0.3909, 0.1115, 0.4328, 0.2702, 0.6372, 0.8317, 0.3158, 0.1677, 0.3909, 0.2702, 0.6372, 0.7662, 0.04833, 0.8317, 0.3158, 0.8881, 0.2738, 0.7662, 0.04833, 0.1677, 0.3909, 0.8317, 0.3158, 0.9352, 0.2182, 0.7662, 0.04833, 0.8881, 0.2738, 0.9706, 0.1518, 0.7662, 0.04833, 0.9352, 0.2182, 0.9926, 0.07784, 0.7662, 0.04833, 0.9706, 0.1518, 1.0, 0.0, 0.7662, 0.04833, 0.9926, 0.07784, 0.2338, 0.7056, 0.2338, 1.0, 0.0, 1.0, 0.2338, 0.7056, 0.0, 1.0, 0.0, 0.7056, 0.2338, 0.7056, 0.0, 0.7056, 0.007418, 0.6281, 0.2363, 0.6847, 0.007418, 0.6281, 0.0293, 0.5544, 0.2363, 0.6847, 0.2338, 0.7056, 0.007418, 0.6281, 0.2436, 0.6653, 0.0293, 0.5544, 0.06457, 0.4882, 0.2436, 0.6653, 0.2363, 0.6847, 0.0293, 0.5544, 0.2552, 0.6491, 0.2436, 0.6653, 0.06457, 0.4882, 0.1115, 0.4328, 0.2702, 0.6372, 0.2552, 0.6491, 0.1115, 0.4328, 0.2552, 0.6491, 0.06457, 0.4882, 0.1677, 0.3909, 0.2702, 0.6372, 0.1115, 0.4328, 0.8317, 0.3158, 0.2702, 0.6372, 0.1677, 0.3909, 0.7662, 0.04833, 0.8881, 0.2738, 0.8317, 0.3158, 0.7662, 0.04833, 0.8317, 0.3158, 0.1677, 0.3909, 0.9352, 0.2182, 0.8881, 0.2738, 0.7662, 0.04833, 0.9706, 0.1518, 0.9352, 0.2182, 0.7662, 0.04833, 0.9926, 0.07784, 0.9706, 0.1518, 0.7662, 0.04833, 1.0, 0.0, 0.9926, 0.07784, 0.7662, 0.04833, 1.0, 0.0, 0.0, 1.0, 1.0, 1.0, 1.0, 0.0, 0.0, 0.0, 0.0, 1.0, 1.0, 1.0, 0.0, 0.0, 1.0, 0.0, 1.0, 1.0, 0.0, 1.0, 0.0, 0.0, 0.0, 0.6934, 1.0, 1.0, 0.0, 1.0, 0.0, 0.6934, 1.0, 0.6934, 1.0, 1.0, 0.0, 0.4105, 1.0, 0.4105, 1.0, 0.6934, 0.0, 0.4105, 1.0, 0.6934, 0.0, 0.6934, 0.0, 0.1732, 1.0, 0.1732, 1.0, 0.4105, 0.0, 0.1732, 1.0, 0.4105, 0.0, 0.4105, 0.0, 0.0, 1.0, 0.0, 1.0, 0.1732, 0.0, 0.0, 1.0, 0.1732, 0.0, 0.1732, 0.0, 1.0, 1.0, 0.0, 1.0, 1.0, 0.0, 1.0, 0.0, 0.0, 1.0, 0.0, 0.0, 0.2465, 0.0, 0.0, 1.0, 0.0, 0.0, 0.2465, 1.0, 0.0, 1.0, 0.2465, 0.0, 0.4807, 1.0, 0.2465, 1.0, 0.4807, 0.0, 0.4807, 0.0, 0.2465, 1.0, 0.2465, 0.0, 0.691, 1.0, 0.4807, 1.0, 0.691, 0.0, 0.691, 0.0, 0.4807, 1.0, 0.4807, 0.0, 0.867, 1.0, 0.691, 1.0, 0.867, 0.0, 0.867, 0.0, 0.691, 1.0, 0.691, 0.0, 1.0, 1.0, 0.867, 1.0, 1.0, 0.0, 1.0, 0.0, 0.867, 1.0, 0.867, 1.0, 1.0, 0.0, 0.0, 1.0, 0.0, 1.0, 1.0, 0.0, 1.0, 0.0, 0.0, 1.0, 1.0, 0.0, 0.0, 0.0, 1.0, 1.0, 1.0, 1.0, 0.0, 0.0, 0.0, 0.0, 0.7535, 0.0, 1.0, 1.0, 1.0, 0.0, 0.7535, 1.0, 1.0, 1.0, 0.7535, 0.0, 0.5193, 1.0, 0.7535, 1.0, 0.5193, 0.0, 0.5193, 0.0, 0.7535, 1.0, 0.7535, 0.0, 0.309, 1.0, 0.5193, 1.0, 0.309, 0.0, 0.309, 0.0, 0.5193, 1.0, 0.5193, 0.0, 0.133, 1.0, 0.309, 1.0, 0.133, 0.0, 0.133, 0.0, 0.309, 1.0, 0.309, 0.0, 0.0, 1.0, 0.133, 1.0, 0.0, 0.0, 0.0, 0.0, 0.133, 1.0, 0.133, 1.0, 0.0, 0.0, 1.0, 1.0, 1.0, 1.0, 0.0, 0.0, 0.0, 0.0, 1.0, 0.2338, 0.7056, 0.0, 0.7056, 0.0, 1.0, 0.2338, 0.7056, 0.007418, 0.6281, 0.0, 0.7056, 0.2338, 0.7056, 0.0, 1.0, 0.2338, 1.0, 0.2363, 0.6847, 0.0293, 0.5544, 0.007418, 0.6281, 0.2363, 0.6847, 0.007418, 0.6281, 0.2338, 0.7056, 0.2436, 0.6653, 0.06457, 0.4882, 0.0293, 0.5544, 0.2436, 0.6653, 0.0293, 0.5544, 0.2363, 0.6847, 0.2552, 0.6491, 0.06457, 0.4882, 0.2436, 0.6653, 0.1115, 0.4328, 0.2552, 0.6491, 0.2702, 0.6372, 0.1115, 0.4328, 0.06457, 0.4882, 0.2552, 0.6491, 0.1677, 0.3909, 0.1115, 0.4328, 0.2702, 0.6372, 0.8317, 0.3158, 0.1677, 0.3909, 0.2702, 0.6372, 0.7662, 0.04833, 0.8317, 0.3158, 0.8881, 0.2738, 0.7662, 0.04833, 0.1677, 0.3909, 0.8317, 0.3158, 0.9352, 0.2182, 0.7662, 0.04833, 0.8881, 0.2738, 0.9706, 0.1518, 0.7662, 0.04833, 0.9352, 0.2182, 0.9926, 0.07784, 0.7662, 0.04833, 0.9706, 0.1518, 1.0, 0.0, 0.7662, 0.04833, 0.9926, 0.07784, 0.2338, 0.7056, 0.2338, 1.0, 0.0, 1.0, 0.2338, 0.7056, 0.0, 1.0, 0.0, 0.7056, 0.2338, 0.7056, 0.0, 0.7056, 0.007418, 0.6281, 0.2363, 0.6847, 0.007418, 0.6281, 0.0293, 0.5544, 0.2363, 0.6847, 0.2338, 0.7056, 0.007418, 0.6281, 0.2436, 0.6653, 0.0293, 0.5544, 0.06457, 0.4882, 0.2436, 0.6653, 0.2363, 0.6847, 0.0293, 0.5544, 0.2552, 0.6491, 0.2436, 0.6653, 0.06457, 0.4882, 0.1115, 0.4328, 0.2702, 0.6372, 0.2552, 0.6491, 0.1115, 0.4328, 0.2552, 0.6491, 0.06457, 0.4882, 0.1677, 0.3909, 0.2702, 0.6372, 0.1115, 0.4328, 0.8317, 0.3158, 0.2702, 0.6372, 0.1677, 0.3909, 0.7662, 0.04833, 0.8881, 0.2738, 0.8317, 0.3158, 0.7662, 0.04833, 0.8317, 0.3158, 0.1677, 0.3909, 0.9352, 0.2182, 0.8881, 0.2738, 0.7662, 0.04833, 0.9706, 0.1518, 0.9352, 0.2182, 0.7662, 0.04833, 0.9926, 0.07784, 0.9706, 0.1518, 0.7662, 0.04833, 1.0, 0.0, 0.9926, 0.07784, 0.7662, 0.04833, 1.0, 0.0, 0.0, 1.0, 1.0, 1.0, 1.0, 0.0, 0.0, 0.0, 0.0, 1.0, 1.0, 1.0, 0.0, 0.0, 1.0, 0.0, 1.0, 1.0, 0.0, 1.0, 0.0, 0.0, 0.0, 0.6934, 1.0, 1.0, 0.0, 1.0, 0.0, 0.6934, 1.0, 0.6934, 1.0, 1.0, 0.0, 0.4105, 1.0, 0.4105, 1.0, 0.6934, 0.0, 0.4105, 1.0, 0.6934, 0.0, 0.6934, 0.0, 0.1732, 1.0, 0.1732, 1.0, 0.4105, 0.0, 0.1732, 1.0, 0.4105, 0.0, 0.4105, 0.0, 0.0, 1.0, 0.0, 1.0, 0.1732, 0.0, 0.0, 1.0, 0.1732, 0.0, 0.1732, 0.0, 1.0, 1.0, 0.0, 1.0, 1.0, 0.0, 1.0, 0.0, 0.0, 1.0, 0.0, 0.0, 0.2465, 0.0, 0.0, 1.0, 0.0, 0.0, 0.2465, 1.0, 0.0, 1.0, 0.2465, 0.0, 0.4807, 1.0, 0.2465, 1.0, 0.4807, 0.0, 0.4807, 0.0, 0.2465, 1.0, 0.2465, 0.0, 0.691, 1.0, 0.4807, 1.0, 0.691, 0.0, 0.691, 0.0, 0.4807, 1.0, 0.4807, 0.0, 0.867, 1.0, 0.691, 1.0, 0.867, 0.0, 0.867, 0.0, 0.691, 1.0, 0.691, 0.0, 1.0, 1.0, 0.867, 1.0, 1.0, 0.0, 1.0, 0.0, 0.867, 1.0, 0.867, 1.0, 1.0, 0.0, 0.0, 1.0, 0.0, 1.0, 1.0, 0.0, 1.0, 0.0, 0.0, 1.0, 1.0, 0.0, 0.0, 0.0, 1.0, 1.0, 1.0, 1.0, 0.0, 0.0, 0.0, 0.0, 0.7535, 0.0, 1.0, 1.0, 1.0, 0.0, 0.7535, 1.0, 1.0, 1.0, 0.7535, 0.0, 0.5193, 1.0, 0.7535, 1.0, 0.5193, 0.0, 0.5193, 0.0, 0.7535, 1.0, 0.7535, 0.0, 0.309, 1.0, 0.5193, 1.0, 0.309, 0.0, 0.309, 0.0, 0.5193, 1.0, 0.5193, 0.0, 0.133, 1.0, 0.309, 1.0, 0.133, 0.0, 0.133, 0.0, 0.309, 1.0, 0.309, 0.0, 0.0, 1.0, 0.133, 1.0, 0.0, 0.0, 0.0, 0.0, 0.133, 1.0, 0.133, 1.0, 0.0, 0.0, 1.0, 1.0, 1.0, 1.0, 0.0, 0.0, 0.0, 0.0, 1.0, 0.2338, 0.7056, 0.0, 0.7056, 0.0, 1.0, 0.2338, 0.7056, 0.007418, 0.6281, 0.0, 0.7056, 0.2338, 0.7056, 0.0, 1.0, 0.2338, 1.0, 0.2363, 0.6847, 0.0293, 0.5544, 0.007418, 0.6281, 0.2363, 0.6847, 0.007418, 0.6281, 0.2338, 0.7056, 0.2436, 0.6653, 0.06457, 0.4882, 0.0293, 0.5544, 0.2436, 0.6653, 0.0293, 0.5544, 0.2363, 0.6847, 0.2552, 0.6491, 0.06457, 0.4882, 0.2436, 0.6653, 0.1115, 0.4328, 0.2552, 0.6491, 0.2702, 0.6372, 0.1115, 0.4328, 0.06457, 0.4882, 0.2552, 0.6491, 0.1677, 0.3909, 0.1115, 0.4328, 0.2702, 0.6372, 0.8317, 0.3158, 0.1677, 0.3909, 0.2702, 0.6372, 0.7662, 0.04833, 0.8317, 0.3158, 0.8881, 0.2738, 0.7662, 0.04833, 0.1677, 0.3909, 0.8317, 0.3158, 0.9352, 0.2182, 0.7662, 0.04833, 0.8881, 0.2738, 0.9706, 0.1518, 0.7662, 0.04833, 0.9352, 0.2182, 0.9926, 0.07784, 0.7662, 0.04833, 0.9706, 0.1518, 1.0, 0.0, 0.7662, 0.04833, 0.9926, 0.07784, 0.2338, 0.7056, 0.2338, 1.0, 0.0, 1.0, 0.2338, 0.7056, 0.0, 1.0, 0.0, 0.7056, 0.2338, 0.7056, 0.0, 0.7056, 0.007418, 0.6281, 0.2363, 0.6847, 0.007418, 0.6281, 0.0293, 0.5544, 0.2363, 0.6847, 0.2338, 0.7056, 0.007418, 0.6281, 0.2436, 0.6653, 0.0293, 0.5544, 0.06457, 0.4882, 0.2436, 0.6653, 0.2363, 0.6847, 0.0293, 0.5544, 0.2552, 0.6491, 0.2436, 0.6653, 0.06457, 0.4882, 0.1115, 0.4328, 0.2702, 0.6372, 0.2552, 0.6491, 0.1115, 0.4328, 0.2552, 0.6491, 0.06457, 0.4882, 0.1677, 0.3909, 0.2702, 0.6372, 0.1115, 0.4328, 0.8317, 0.3158, 0.2702, 0.6372, 0.1677, 0.3909, 0.7662, 0.04833, 0.8881, 0.2738, 0.8317, 0.3158, 0.7662, 0.04833, 0.8317, 0.3158, 0.1677, 0.3909, 0.9352, 0.2182, 0.8881, 0.2738, 0.7662, 0.04833, 0.9706, 0.1518, 0.9352, 0.2182, 0.7662, 0.04833, 0.9926, 0.07784, 0.9706, 0.1518, 0.7662, 0.04833, 1.0, 0.0, 0.9926, 0.07784, 0.7662, 0.04833, 0.0, 0.0, 1.0, 1.0, 0.0, 1.0, 0.0, 0.0, 1.0, 0.0, 1.0, 1.0, 0.0, 0.0, 1.0, 1.0, 0.0, 1.0, 0.0, 0.0, 1.0, 0.0, 1.0, 1.0, 0.0, 0.8268, 1.0, 1.0, 0.0, 1.0, 0.0, 0.8268, 1.0, 0.8268, 1.0, 1.0, 0.0, 0.5895, 1.0, 0.5895, 1.0, 0.8268, 0.0, 0.5895, 1.0, 0.8268, 0.0, 0.8268, 0.0, 0.3066, 1.0, 0.3066, 1.0, 0.5895, 0.0, 0.3066, 1.0, 0.5895, 0.0, 0.5895, 0.0, 0.0, 1.0, 0.0, 1.0, 0.3066, 0.0, 0.0, 1.0, 0.3066, 0.0, 0.3066, 0.0, 0.0, 1.0, 1.0, 1.0, 0.0, 0.0, 0.0, 0.0, 1.0, 1.0, 1.0, 0.0, 0.133, 0.0, 0.0, 1.0, 0.0, 0.0, 0.133, 1.0, 0.0, 1.0, 0.133, 0.0, 0.309, 1.0, 0.133, 1.0, 0.309, 0.0, 0.309, 0.0, 0.133, 1.0, 0.133, 0.0, 0.5193, 1.0, 0.309, 1.0, 0.5193, 0.0, 0.5193, 0.0, 0.309, 1.0, 0.309, 0.0, 0.7535, 1.0, 0.5193, 1.0, 0.7535, 0.0, 0.7535, 0.0, 0.5193, 1.0, 0.5193, 0.0, 1.0, 1.0, 0.7535, 1.0, 1.0, 0.0, 1.0, 0.0, 0.7535, 1.0, 0.7535, 0.0, 1.0, 1.0, 0.0, 0.0, 0.0, 0.0, 1.0, 1.0, 1.0, 1.0, 0.0, 1.0, 0.0, 0.0, 1.0, 0.0, 0.0, 1.0, 0.0, 1.0, 1.0, 0.0, 1.0, 0.0, 0.867, 0.0, 1.0, 1.0, 1.0, 0.0, 0.867, 1.0, 1.0, 1.0, 0.867, 0.0, 0.691, 1.0, 0.867, 1.0, 0.691, 0.0, 0.691, 0.0, 0.867, 1.0, 0.867, 0.0, 0.4807, 1.0, 0.691, 1.0, 0.4807, 0.0, 0.4807, 0.0, 0.691, 1.0, 0.691, 0.0, 0.2465, 1.0, 0.4807, 1.0, 0.2465, 0.0, 0.2465, 0.0, 0.4807, 1.0, 0.4807, 0.0, 0.0, 1.0, 0.2465, 1.0, 0.0, 0.0, 0.0, 0.0, 0.2465, 1.0, 0.2465, 0.0, 1.0, 1.0, 0.0, 0.0, 0.0, 0.0, 1.0, 1.0, 1.0, 1.0, 0.0, 0.7662, 0.9517, 0.8881, 0.7262, 0.8317, 0.6842, 0.7662, 0.9517, 0.9352, 0.7818, 0.8881, 0.7262, 0.7662, 0.9517, 0.9706, 0.8482, 0.9352, 0.7818, 0.7662, 0.9517, 0.9926, 0.9222, 0.9706, 0.8482, 0.7662, 0.9517, 1.0, 1.0, 0.9926, 0.9222, 0.0, 0.2944, 0.2338, 0.2944, 0.2338, 0.0, 0.0, 0.2944, 0.2338, 0.0, 0.0, 0.0, 0.007418, 0.3719, 0.2363, 0.3153, 0.2338, 0.2944, 0.007418, 0.3719, 0.2338, 0.2944, 0.0, 0.2944, 0.0293, 0.4456, 0.2436, 0.3347, 0.2363, 0.3153, 0.0293, 0.4456, 0.2363, 0.3153, 0.007418, 0.3719, 0.1677, 0.6091, 0.8317, 0.6842, 0.2702, 0.3628, 0.1677, 0.6091, 0.7662, 0.9517, 0.8317, 0.6842, 0.06457, 0.5118, 0.2552, 0.3509, 0.2436, 0.3347, 0.06457, 0.5118, 0.2436, 0.3347, 0.0293, 0.4456, 0.1115, 0.5672, 0.2702, 0.3628, 0.2552, 0.3509, 0.1115, 0.5672, 0.1677, 0.6091, 0.2702, 0.3628, 0.1115, 0.5672, 0.2552, 0.3509, 0.06457, 0.5118, 0.7662, 0.9517, 0.8317, 0.6842, 0.8881, 0.7262, 0.7662, 0.9517, 0.8881, 0.7262, 0.9352, 0.7818, 0.7662, 0.9517, 0.9352, 0.7818, 0.9706, 0.8482, 0.7662, 0.9517, 0.9706, 0.8482, 0.9926, 0.9222, 0.7662, 0.9517, 0.9926, 0.9222, 1.0, 1.0, 0.0, 0.2944, 0.0, 0.0, 0.2338, 0.0, 0.0, 0.2944, 0.2338, 0.0, 0.2338, 0.2944, 0.007418, 0.3719, 0.2338, 0.2944, 0.2363, 0.3153, 0.007418, 0.3719, 0.0, 0.2944, 0.2338, 0.2944, 0.0293, 0.4456, 0.2363, 0.3153, 0.2436, 0.3347, 0.0293, 0.4456, 0.007418, 0.3719, 0.2363, 0.3153, 0.1677, 0.6091, 0.2702, 0.3628, 0.8317, 0.6842, 0.1677, 0.6091, 0.8317, 0.6842, 0.7662, 0.9517, 0.06457, 0.5118, 0.2436, 0.3347, 0.2552, 0.3509, 0.06457, 0.5118, 0.0293, 0.4456, 0.2436, 0.3347, 0.1115, 0.5672, 0.2552, 0.3509, 0.2702, 0.3628, 0.1115, 0.5672, 0.2702, 0.3628, 0.1677, 0.6091, 0.1115, 0.5672, 0.06457, 0.5118, 0.2552, 0.3509, 0.0, 0.0, 1.0, 1.0, 0.0, 1.0, 0.0, 0.0, 1.0, 0.0, 1.0, 1.0, 0.0, 0.0, 1.0, 1.0, 0.0, 1.0, 0.0, 0.0, 1.0, 0.0, 1.0, 1.0, 0.0, 0.8268, 1.0, 1.0, 0.0, 1.0, 0.0, 0.8268, 1.0, 0.8268, 1.0, 1.0, 0.0, 0.5895, 1.0, 0.5895, 1.0, 0.8268, 0.0, 0.5895, 1.0, 0.8268, 0.0, 0.8268, 0.0, 0.3066, 1.0, 0.3066, 1.0, 0.5895, 0.0, 0.3066, 1.0, 0.5895, 0.0, 0.5895, 0.0, 0.0, 1.0, 0.0, 1.0, 0.3066, 0.0, 0.0, 1.0, 0.3066, 0.0, 0.3066, 0.0, 0.0, 1.0, 1.0, 1.0, 0.0, 0.0, 0.0, 0.0, 1.0, 1.0, 1.0, 0.0, 0.133, 0.0, 0.0, 1.0, 0.0, 0.0, 0.133, 1.0, 0.0, 1.0, 0.133, 0.0, 0.309, 1.0, 0.133, 1.0, 0.309, 0.0, 0.309, 0.0, 0.133, 1.0, 0.133, 0.0, 0.5193, 1.0, 0.309, 1.0, 0.5193, 0.0, 0.5193, 0.0, 0.309, 1.0, 0.309, 0.0, 0.7535, 1.0, 0.5193, 1.0, 0.7535, 0.0, 0.7535, 0.0, 0.5193, 1.0, 0.5193, 0.0, 1.0, 1.0, 0.7535, 1.0, 1.0, 0.0, 1.0, 0.0, 0.7535, 1.0, 0.7535, 0.0, 1.0, 1.0, 0.0, 0.0, 0.0, 0.0, 1.0, 1.0, 1.0, 1.0, 0.0, 1.0, 0.0, 0.0, 1.0, 0.0, 0.0, 1.0, 0.0, 1.0, 1.0, 0.0, 1.0, 0.0, 0.867, 0.0, 1.0, 1.0, 1.0, 0.0, 0.867, 1.0, 1.0, 1.0, 0.867, 0.0, 0.691, 1.0, 0.867, 1.0, 0.691, 0.0, 0.691, 0.0, 0.867, 1.0, 0.867, 0.0, 0.4807, 1.0, 0.691, 1.0, 0.4807, 0.0, 0.4807, 0.0, 0.691, 1.0, 0.691, 0.0, 0.2465, 1.0, 0.4807, 1.0, 0.2465, 0.0, 0.2465, 0.0, 0.4807, 1.0, 0.4807, 0.0, 0.0, 1.0, 0.2465, 1.0, 0.0, 0.0, 0.0, 0.0, 0.2465, 1.0, 0.2465, 0.0, 1.0, 1.0, 0.0, 0.0, 0.0, 0.0, 1.0, 1.0, 1.0, 1.0, 0.0, 0.7662, 0.9517, 0.8881, 0.7262, 0.8317, 0.6842, 0.7662, 0.9517, 0.9352, 0.7818, 0.8881, 0.7262, 0.7662, 0.9517, 0.9706, 0.8482, 0.9352, 0.7818, 0.7662, 0.9517, 0.9926, 0.9222, 0.9706, 0.8482, 0.7662, 0.9517, 1.0, 1.0, 0.9926, 0.9222, 0.0, 0.2944, 0.2338, 0.2944, 0.2338, 0.0, 0.0, 0.2944, 0.2338, 0.0, 0.0, 0.0, 0.007418, 0.3719, 0.2363, 0.3153, 0.2338, 0.2944, 0.007418, 0.3719, 0.2338, 0.2944, 0.0, 0.2944, 0.0293, 0.4456, 0.2436, 0.3347, 0.2363, 0.3153, 0.0293, 0.4456, 0.2363, 0.3153, 0.007418, 0.3719, 0.1677, 0.6091, 0.8317, 0.6842, 0.2702, 0.3628, 0.1677, 0.6091, 0.7662, 0.9517, 0.8317, 0.6842, 0.06457, 0.5118, 0.2552, 0.3509, 0.2436, 0.3347, 0.06457, 0.5118, 0.2436, 0.3347, 0.0293, 0.4456, 0.1115, 0.5672, 0.2702, 0.3628, 0.2552, 0.3509, 0.1115, 0.5672, 0.1677, 0.6091, 0.2702, 0.3628, 0.1115, 0.5672, 0.2552, 0.3509, 0.06457, 0.5118, 0.7662, 0.9517, 0.8317, 0.6842, 0.8881, 0.7262, 0.7662, 0.9517, 0.8881, 0.7262, 0.9352, 0.7818, 0.7662, 0.9517, 0.9352, 0.7818, 0.9706, 0.8482, 0.7662, 0.9517, 0.9706, 0.8482, 0.9926, 0.9222, 0.7662, 0.9517, 0.9926, 0.9222, 1.0, 1.0, 0.0, 0.2944, 0.0, 0.0, 0.2338, 0.0, 0.0, 0.2944, 0.2338, 0.0, 0.2338, 0.2944, 0.007418, 0.3719, 0.2338, 0.2944, 0.2363, 0.3153, 0.007418, 0.3719, 0.0, 0.2944, 0.2338, 0.2944, 0.0293, 0.4456, 0.2363, 0.3153, 0.2436, 0.3347, 0.0293, 0.4456, 0.007418, 0.3719, 0.2363, 0.3153, 0.1677, 0.6091, 0.2702, 0.3628, 0.8317, 0.6842, 0.1677, 0.6091, 0.8317, 0.6842, 0.7662, 0.9517, 0.06457, 0.5118, 0.2436, 0.3347, 0.2552, 0.3509, 0.06457, 0.5118, 0.0293, 0.4456, 0.2436, 0.3347, 0.1115, 0.5672, 0.2552, 0.3509, 0.2702, 0.3628, 0.1115, 0.5672, 0.2702, 0.3628, 0.1677, 0.6091, 0.1115, 0.5672, 0.06457, 0.5118, 0.2552, 0.3509, 0.0, 0.0, 1.0, 1.0, 0.0, 1.0, 0.0, 0.0, 1.0, 0.0, 1.0, 1.0, 0.0, 0.0, 1.0, 1.0, 0.0, 1.0, 0.0, 0.0, 1.0, 0.0, 1.0, 1.0, 0.0, 0.8268, 1.0, 1.0, 0.0, 1.0, 0.0, 0.8268, 1.0, 0.8268, 1.0, 1.0, 0.0, 0.5895, 1.0, 0.5895, 1.0, 0.8268, 0.0, 0.5895, 1.0, 0.8268, 0.0, 0.8268, 0.0, 0.3066, 1.0, 0.3066, 1.0, 0.5895, 0.0, 0.3066, 1.0, 0.5895, 0.0, 0.5895, 0.0, 0.0, 1.0, 0.0, 1.0, 0.3066, 0.0, 0.0, 1.0, 0.3066, 0.0, 0.3066, 0.0, 0.0, 1.0, 1.0, 1.0, 0.0, 0.0, 0.0, 0.0, 1.0, 1.0, 1.0, 0.0, 0.133, 0.0, 0.0, 1.0, 0.0, 0.0, 0.133, 1.0, 0.0, 1.0, 0.133, 0.0, 0.309, 1.0, 0.133, 1.0, 0.309, 0.0, 0.309, 0.0, 0.133, 1.0, 0.133, 0.0, 0.5193, 1.0, 0.309, 1.0, 0.5193, 0.0, 0.5193, 0.0, 0.309, 1.0, 0.309, 0.0, 0.7535, 1.0, 0.5193, 1.0, 0.7535, 0.0, 0.7535, 0.0, 0.5193, 1.0, 0.5193, 0.0, 1.0, 1.0, 0.7535, 1.0, 1.0, 0.0, 1.0, 0.0, 0.7535, 1.0, 0.7535, 0.0, 1.0, 1.0, 0.0, 0.0, 0.0, 0.0, 1.0, 1.0, 1.0, 1.0, 0.0, 1.0, 0.0, 0.0, 1.0, 0.0, 0.0, 1.0, 0.0, 1.0, 1.0, 0.0, 1.0, 0.0, 0.867, 0.0, 1.0, 1.0, 1.0, 0.0, 0.867, 1.0, 1.0, 1.0, 0.867, 0.0, 0.691, 1.0, 0.867, 1.0, 0.691, 0.0, 0.691, 0.0, 0.867, 1.0, 0.867, 0.0, 0.4807, 1.0, 0.691, 1.0, 0.4807, 0.0, 0.4807, 0.0, 0.691, 1.0, 0.691, 0.0, 0.2465, 1.0, 0.4807, 1.0, 0.2465, 0.0, 0.2465, 0.0, 0.4807, 1.0, 0.4807, 0.0, 0.0, 1.0, 0.2465, 1.0, 0.0, 0.0, 0.0, 0.0, 0.2465, 1.0, 0.2465, 0.0, 1.0, 1.0, 0.0, 0.0, 0.0, 0.0, 1.0, 1.0, 1.0, 1.0, 0.0, 0.7662, 0.9517, 0.8881, 0.7262, 0.8317, 0.6842, 0.7662, 0.9517, 0.9352, 0.7818, 0.8881, 0.7262, 0.7662, 0.9517, 0.9706, 0.8482, 0.9352, 0.7818, 0.7662, 0.9517, 0.9926, 0.9222, 0.9706, 0.8482, 0.7662, 0.9517, 1.0, 1.0, 0.9926, 0.9222, 0.0, 0.2944, 0.2338, 0.2944, 0.2338, 0.0, 0.0, 0.2944, 0.2338, 0.0, 0.0, 0.0, 0.007418, 0.3719, 0.2363, 0.3153, 0.2338, 0.2944, 0.007418, 0.3719, 0.2338, 0.2944, 0.0, 0.2944, 0.0293, 0.4456, 0.2436, 0.3347, 0.2363, 0.3153, 0.0293, 0.4456, 0.2363, 0.3153, 0.007418, 0.3719, 0.1677, 0.6091, 0.8317, 0.6842, 0.2702, 0.3628, 0.1677, 0.6091, 0.7662, 0.9517, 0.8317, 0.6842, 0.06457, 0.5118, 0.2552, 0.3509, 0.2436, 0.3347, 0.06457, 0.5118, 0.2436, 0.3347, 0.0293, 0.4456, 0.1115, 0.5672, 0.2702, 0.3628, 0.2552, 0.3509, 0.1115, 0.5672, 0.1677, 0.6091, 0.2702, 0.3628, 0.1115, 0.5672, 0.2552, 0.3509, 0.06457, 0.5118, 0.7662, 0.9517, 0.8317, 0.6842, 0.8881, 0.7262, 0.7662, 0.9517, 0.8881, 0.7262, 0.9352, 0.7818, 0.7662, 0.9517, 0.9352, 0.7818, 0.9706, 0.8482, 0.7662, 0.9517, 0.9706, 0.8482, 0.9926, 0.9222, 0.7662, 0.9517, 0.9926, 0.9222, 1.0, 1.0, 0.0, 0.2944, 0.0, 0.0, 0.2338, 0.0, 0.0, 0.2944, 0.2338, 0.0, 0.2338, 0.2944, 0.007418, 0.3719, 0.2338, 0.2944, 0.2363, 0.3153, 0.007418, 0.3719, 0.0, 0.2944, 0.2338, 0.2944, 0.0293, 0.4456, 0.2363, 0.3153, 0.2436, 0.3347, 0.0293, 0.4456, 0.007418, 0.3719, 0.2363, 0.3153, 0.1677, 0.6091, 0.2702, 0.3628, 0.8317, 0.6842, 0.1677, 0.6091, 0.8317, 0.6842, 0.7662, 0.9517, 0.06457, 0.5118, 0.2436, 0.3347, 0.2552, 0.3509, 0.06457, 0.5118, 0.0293, 0.4456, 0.2436, 0.3347, 0.1115, 0.5672, 0.2552, 0.3509, 0.2702, 0.3628, 0.1115, 0.5672, 0.2702, 0.3628, 0.1677, 0.6091, 0.1115, 0.5672, 0.06457, 0.5118, 0.2552, 0.3509, 0.01704, 0.7412, 0.0, 1.0, 0.0, 1.0, 0.01704, 0.7412, 0.0, 1.0, 0.01704, 0.7412, 0.06699, 0.5, 0.01704, 0.7412, 0.06699, 0.5, 0.06699, 0.5, 0.01704, 0.7412, 0.01704, 0.7412, 0.1464, 0.2929, 0.06699, 0.5, 0.1464, 0.2929, 0.1464, 0.2929, 0.06699, 0.5, 0.06699, 0.5, 0.3706, 0.03407, 0.25, 0.134, 0.3706, 0.03407, 0.5, 0.0, 0.3706, 0.03407, 0.5, 0.0, 0.5, 0.0, 0.3706, 0.03407, 0.3706, 0.03407, 0.6294, 0.03407, 0.5, 0.0, 0.6294, 0.03407, 0.6294, 0.03407, 0.5, 0.0, 0.5, 0.0, 0.75, 0.134, 0.6294, 0.03407, 0.75, 0.134, 0.75, 0.134, 0.6294, 0.03407, 0.6294, 0.03407, 0.8536, 0.2929, 0.75, 0.134, 0.8536, 0.2929, 0.8536, 0.2929, 0.75, 0.134, 0.75, 0.134, 0.933, 0.5, 0.8536, 0.2929, 0.933, 0.5, 0.933, 0.5, 0.8536, 0.2929, 0.8536, 0.2929, 0.983, 0.7412, 0.933, 0.5, 0.983, 0.7412, 0.983, 0.7412, 0.933, 0.5, 0.933, 0.5, 1.0, 1.0, 0.983, 0.7412, 1.0, 1.0, 1.0, 1.0, 0.983, 0.7412, 0.983, 0.7412, 0.0, 0.49, 1.0, 0.49, 0.9424, 0.0, 0.0, 0.49, 0.9424, 0.0, 0.0576, 0.0, 0.05995, 1.0, 0.94, 1.0, 1.0, 0.49, 0.05995, 1.0, 1.0, 0.49, 0.0, 0.49, 1.0, 1.0, 1.0, 0.0, 0.0, 0.0, 1.0, 1.0, 0.0, 0.0, 0.0, 1.0, 1.0, 0.0, 1.0, 1.0, 0.0, 1.0, 1.0, 0.0, 0.0, 1.0, 0.0, 0.0, 0.0532, 0.118, 0.0, 0.0, 0.05925, 0.1007, 0.06712, 0.08745, 0.05925, 0.1007, 0.0, 0.0, 0.0494, 0.1382, 0.0, 0.0, 0.0532, 0.118, 0.0763, 0.0791, 0.06712, 0.08745, 0.0, 0.0, 0.04811, 0.1598, 0.0, 0.0, 0.0494, 0.1382, 0.08614, 0.07626, 0.0763, 0.0791, 0.0, 0.0, 0.0494, 0.1814, 0.0, 0.0, 0.04811, 0.1598, 0.09599, 0.0791, 0.08614, 0.07626, 0.0, 0.0, 0.0532, 0.2016, 0.0, 0.0, 0.0494, 0.1814, 0.0, 1.0, 0.1052, 0.2322, 0.113, 0.2189, 0.0, 1.0, 0.09599, 0.2405, 0.1052, 0.2322, 0.0, 1.0, 0.08614, 0.2434, 0.09599, 0.2405, 0.0, 1.0, 0.0763, 0.2405, 0.08614, 0.2434, 0.0, 1.0, 0.06712, 0.2322, 0.0763, 0.2405, 0.0, 1.0, 0.05925, 0.2189, 0.06712, 0.2322, 0.0, 1.0, 0.0532, 0.2016, 0.05925, 0.2189, 0.0, 1.0, 0.0, 0.0, 0.0532, 0.2016, 1.0, 0.0, 0.1229, 0.1814, 0.1242, 0.1598, 1.0, 0.0, 0.1052, 0.08745, 0.09599, 0.0791, 1.0, 0.0, 0.113, 0.1007, 0.1052, 0.08745, 1.0, 0.0, 0.1191, 0.118, 0.113, 0.1007, 1.0, 0.0, 0.1229, 0.1382, 0.1191, 0.118, 1.0, 0.0, 0.1242, 0.1598, 0.1229, 0.1382, 1.0, 0.0, 0.09599, 0.0791, 0.0, 0.0, 1.0, 1.0, 0.1191, 0.2016, 0.1229, 0.1814, 1.0, 1.0, 0.113, 0.2189, 0.1191, 0.2016, 1.0, 1.0, 0.0, 1.0, 0.113, 0.2189, 1.0, 1.0, 0.1229, 0.1814, 1.0, 0.0, 1.0, 1.0, 1.0, 0.0, 0.0, 0.0, 1.0, 1.0, 0.0, 0.0, 0.0, 1.0, 1.0, 0.0, 1.0, 1.0, 0.0, 1.0, 1.0, 0.0, 0.0, 1.0, 0.0, 0.0, 1.0, 1.0, 0.0, 0.0, 0.0, 1.0, 1.0, 1.0, 1.0, 0.0, 0.0, 0.0, 0.0, 0.49, 0.9424, 0.0, 1.0, 0.49, 0.0, 0.49, 0.0576, 0.0, 0.9424, 0.0, 0.05995, 1.0, 1.0, 0.49, 0.94, 1.0, 0.05995, 1.0, 0.0, 0.49, 1.0, 0.49, 0.983, 0.2588, 1.0, 0.0, 1.0, 0.0, 0.983, 0.2588, 1.0, 0.0, 0.983, 0.2588, 0.933, 0.5, 0.983, 0.2588, 0.933, 0.5, 0.933, 0.5, 0.983, 0.2588, 0.983, 0.2588, 0.8536, 0.7071, 0.933, 0.5, 0.8536, 0.7071, 0.8536, 0.7071, 0.933, 0.5, 0.933, 0.5, 0.75, 0.866, 0.8536, 0.7071, 0.75, 0.866, 0.75, 0.866, 0.8536, 0.7071, 0.8536, 0.7071, 0.6294, 0.9659, 0.75, 0.866, 0.6294, 0.9659, 0.6294, 0.9659, 0.75, 0.866, 0.75, 0.866, 0.5, 1.0, 0.6294, 0.9659, 0.5, 1.0, 0.5, 1.0, 0.6294, 0.9659, 0.6294, 0.9659, 0.3706, 0.9659, 0.5, 1.0, 0.3706, 0.9659, 0.3706, 0.9659, 0.5, 1.0, 0.5, 1.0, 0.25, 0.866, 0.3706, 0.9659, 0.25, 0.866, 0.25, 0.866, 0.3706, 0.9659, 0.3706, 0.9659, 0.1464, 0.7071, 0.25, 0.866, 0.1464, 0.7071, 0.1464, 0.7071, 0.25, 0.866, 0.25, 0.866, 0.06699, 0.5, 0.1464, 0.7071, 0.06699, 0.5, 0.06699, 0.5, 0.1464, 0.7071, 0.1464, 0.7071, 0.01704, 0.2588, 0.06699, 0.5, 0.01704, 0.2588, 0.01704, 0.2588, 0.06699, 0.5, 0.06699, 0.5, 0.0, 0.0, 0.01704, 0.2588, 0.0, 0.0, 0.0, 0.0, 0.01704, 0.2588, 0.01704, 0.2588, 0.8536, 0.8536, 0.6294, 0.983, 0.5, 1.0, 0.8536, 0.8536, 0.75, 0.933, 0.6294, 0.983, 0.8536, 0.8536, 0.983, 0.6294, 0.933, 0.75, 0.8536, 0.8536, 1.0, 0.5, 0.983, 0.6294, 0.8536, 0.8536, 0.983, 0.3706, 1.0, 0.5, 0.8536, 0.8536, 0.933, 0.25, 0.983, 0.3706, 0.8536, 0.8536, 0.8536, 0.1464, 0.933, 0.25, 0.8536, 0.8536, 0.75, 0.06699, 0.8536, 0.1464, 0.8536, 0.8536, 0.6294, 0.01704, 0.75, 0.06699, 0.8536, 0.8536, 0.5, 0.0, 0.6294, 0.01704, 0.8536, 0.8536, 0.3706, 0.01704, 0.5, 0.0, 0.8536, 0.8536, 0.25, 0.06699, 0.3706, 0.01704, 0.8536, 0.8536, 0.1464, 0.1464, 0.25, 0.06699, 0.8536, 0.8536, 0.06699, 0.25, 0.1464, 0.1464, 0.8536, 0.8536, 0.01704, 0.3706, 0.06699, 0.25, 0.8536, 0.8536, 0.0, 0.5, 0.01704, 0.3706, 0.8536, 0.8536, 0.01704, 0.6294, 0.0, 0.5, 0.8536, 0.8536, 0.06699, 0.75, 0.01704, 0.6294, 0.8536, 0.8536, 0.1464, 0.8536, 0.06699, 0.75, 0.8536, 0.8536, 0.25, 0.933, 0.1464, 0.8536, 0.8536, 0.8536, 0.3706, 0.983, 0.25, 0.933, 0.8536, 0.8536, 0.5, 1.0, 0.3706, 0.983, 0.25, 0.134, 0.1464, 0.2929, 0.25, 0.134, 0.25, 0.134, 0.1464, 0.2929, 0.1464, 0.2929, 0.3706, 0.03407, 0.25, 0.134, 0.25, 0.134, 0.8536, 0.8536, 0.5, 1.0, 0.6294, 0.983, 0.8536, 0.8536, 0.6294, 0.983, 0.75, 0.933, 0.8536, 0.8536, 0.933, 0.75, 0.983, 0.6294, 0.8536, 0.8536, 0.983, 0.6294, 1.0, 0.5, 0.8536, 0.8536, 1.0, 0.5, 0.983, 0.3706, 0.8536, 0.8536, 0.983, 0.3706, 0.933, 0.25, 0.8536, 0.8536, 0.933, 0.25, 0.8536, 0.1464, 0.8536, 0.8536, 0.8536, 0.1464, 0.75, 0.06699, 0.8536, 0.8536, 0.75, 0.06699, 0.6294, 0.01704, 0.8536, 0.8536, 0.6294, 0.01704, 0.5, 0.0, 0.8536, 0.8536, 0.5, 0.0, 0.3706, 0.01704, 0.8536, 0.8536, 0.3706, 0.01704, 0.25, 0.06699, 0.8536, 0.8536, 0.25, 0.06699, 0.1464, 0.1464, 0.8536, 0.8536, 0.1464, 0.1464, 0.06699, 0.25, 0.8536, 0.8536, 0.06699, 0.25, 0.01704, 0.3706, 0.8536, 0.8536, 0.01704, 0.3706, 0.0, 0.5, 0.8536, 0.8536, 0.0, 0.5, 0.01704, 0.6294, 0.8536, 0.8536, 0.01704, 0.6294, 0.06699, 0.75, 0.8536, 0.8536, 0.06699, 0.75, 0.1464, 0.8536, 0.8536, 0.8536, 0.1464, 0.8536, 0.25, 0.933, 0.8536, 0.8536, 0.25, 0.933, 0.3706, 0.983, 0.8536, 0.8536, 0.3706, 0.983, 0.5, 1.0])
me_shape_9_indexedfaceset_003.materials.append(mat_metal_pins)
me_shape_9_indexedfaceset_003.materials.append(mat_plastic_matte_black)
me_shape_9_indexedfaceset_003.materials.append(mat_white_markings)
me_shape_9_indexedfaceset_003.update()

# ---- objects
ob_shape_9_indexedfaceset = bpy.data.objects.new('SHAPE_9_IndexedFaceSet', me_shape_9_indexedfaceset_003)

# ---- transforms, parenting, visibility, modifiers, constraints
ob_shape_9_indexedfaceset.location = (-1.192e-07, 5.96e-08, 0.0)
ob_shape_9_indexedfaceset.rotation_euler = (1.571, -0.0, -0.0)
ob_shape_9_indexedfaceset.scale = (2.54, 2.54, 2.54)
_m = ob_shape_9_indexedfaceset.modifiers.new('Bevel', 'BEVEL')
_m.segments = 3

# ---- collection membership
col_collection.objects.link(ob_shape_9_indexedfaceset)

# ---- scene / render settings (as saved in the file)
scene.frame_start = 1; scene.frame_end = 250; scene.frame_set(1)
scene.render.engine = 'CYCLES'
scene.cycles.sampling_pattern = 'TABULATED_SOBOL'
scene.eevee.ray_tracing_options.trace_max_roughness = 0.0
bpy.context.view_layer.update()

# ---- added for rendering (the .blend has no active camera and no usable light): camera, sun
cam_auto = bpy.data.cameras.new('AutoCamera')
cam_auto.lens = 50.0
cam_auto.sensor_width = 36.0
cam_auto.clip_end = 1000.0
ob_auto_camera = bpy.data.objects.new('AutoCamera', cam_auto)
scene.collection.objects.link(ob_auto_camera)
ob_auto_camera.location = (5.08022, -5.55227, 3.61818)
ob_auto_camera.rotation_euler = (1.09748, -7.21219e-08, 0.694738)
scene.camera = ob_auto_camera
light_auto_sun = bpy.data.lights.new('AutoSun', 'SUN')
light_auto_sun.energy = 3.0
light_auto_sun.angle = 0.0523599
ob_auto_sun = bpy.data.objects.new('AutoSun', light_auto_sun)
scene.collection.objects.link(ob_auto_sun)
ob_auto_sun.rotation_euler = (0.872665, 0.174533, 0.523599)
bpy.context.view_layer.update()
